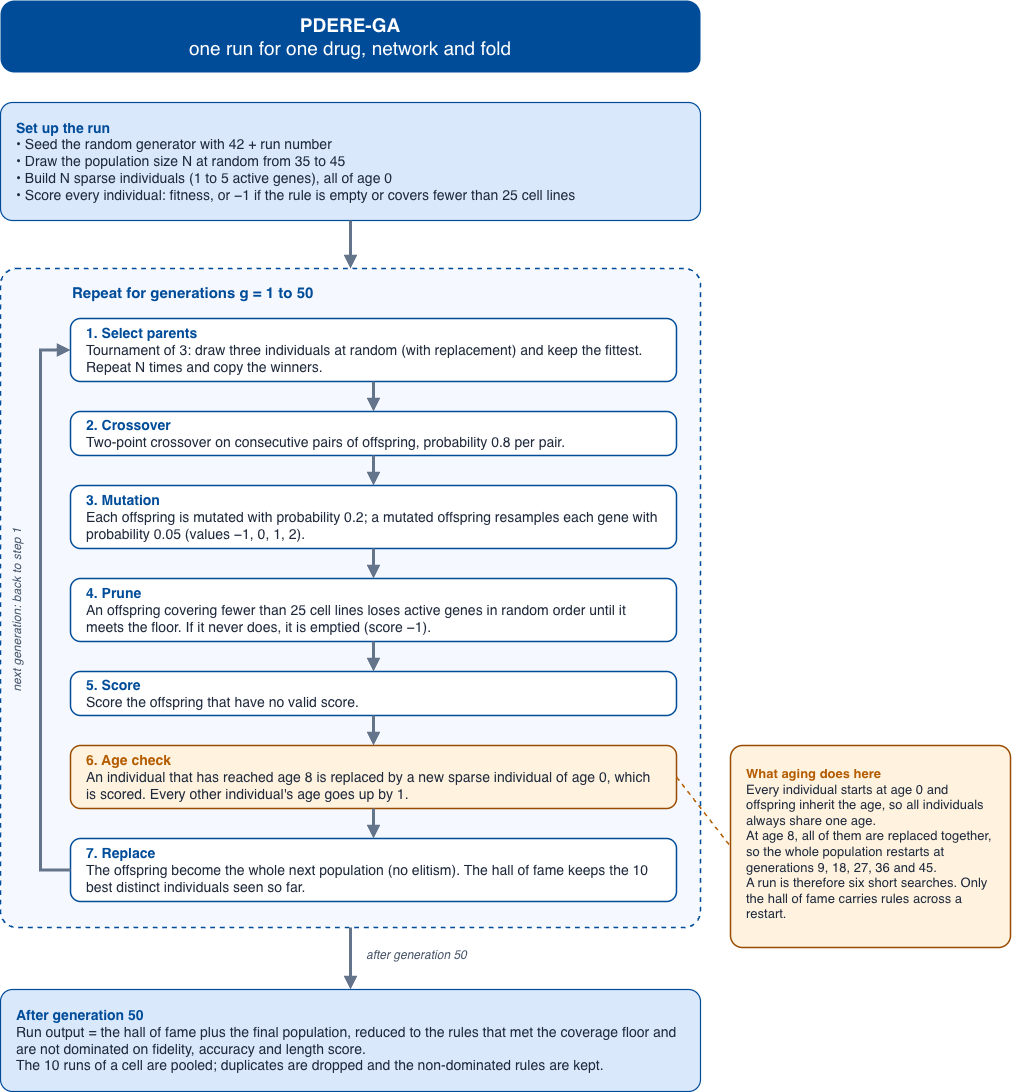

The diagram above was exported from draw.io. Its source (the exported page's mxGraphModel, read from the mxfile embedded in the PNG):
<mxGraphModel dx="2410" dy="1660" grid="1" gridSize="10" guides="1" tooltips="1" connect="1" arrows="1" fold="1" page="1" pageScale="1" pageWidth="2200" pageHeight="1161" math="0" shadow="0">
  <root>
    <mxCell id="0" />
    <mxCell id="1" parent="0" />
    <mxCell id="2" parent="1" style="html=1;whiteSpace=wrap;fontFamily=Helvetica;rounded=1;absoluteArcSize=1;arcSize=28;fillColor=#004C99;strokeColor=none;strokeWidth=1.2;fontSize=19;fontColor=#FFFFFF;align=center;verticalAlign=middle;spacingLeft=8;spacingRight=8;spacingTop=0;fontStyle=0;" value="&lt;b&gt;PDERE-GA&lt;/b&gt;&lt;br&gt;one run for one drug, network and fold" vertex="1">
      <mxGeometry height="72" width="700" x="40" y="30" as="geometry" />
    </mxCell>
    <mxCell id="3" parent="1" style="html=1;whiteSpace=wrap;fontFamily=Helvetica;rounded=1;absoluteArcSize=1;arcSize=24;fillColor=#DAE8FC;strokeColor=#004C99;strokeWidth=1.2;fontSize=14;fontColor=#1E293B;align=left;verticalAlign=middle;spacingLeft=14;spacingRight=14;spacingTop=0;fontStyle=0;" value="&lt;b&gt;&lt;font color=&quot;#004C99&quot;&gt;Set up the run&lt;/font&gt;&lt;/b&gt;&lt;br&gt;• Seed the random generator with 42 + run number&lt;br&gt;• Draw the population size N at random from 35 to 45&lt;br&gt;• Build N sparse individuals (1 to 5 active genes), all of age 0&lt;br&gt;• Score every individual: fitness, or −1 if the rule is empty or covers fewer than 25 cell lines" vertex="1">
      <mxGeometry height="118" width="700" x="40" y="132" as="geometry" />
    </mxCell>
    <mxCell id="4" parent="1" style="html=1;whiteSpace=wrap;fontFamily=Helvetica;rounded=1;absoluteArcSize=1;arcSize=32;fillColor=#F5F9FF;strokeColor=#004C99;strokeWidth=1.6;fontSize=13;fontColor=#1E293B;align=center;verticalAlign=middle;spacingLeft=8;spacingRight=8;spacingTop=0;fontStyle=0;dashed=1;" value="" vertex="1">
      <mxGeometry height="659" width="700" x="40" y="298" as="geometry" />
    </mxCell>
    <mxCell id="5" parent="1" style="html=1;whiteSpace=wrap;fontFamily=Helvetica;fillColor=none;strokeColor=none;strokeWidth=1.2;fontSize=15;fontColor=#004C99;align=left;verticalAlign=middle;spacingLeft=0;spacingRight=0;spacingTop=0;fontStyle=1;" value="Repeat for generations g = 1 to 50" vertex="1">
      <mxGeometry height="28" width="500" x="110" y="308" as="geometry" />
    </mxCell>
    <mxCell id="6" edge="1" parent="1" source="3" style="endArrow=block;endFill=1;strokeColor=#64748B;strokeWidth=3;exitX=0.5;exitY=1;exitDx=0;exitDy=0;entryX=0.5;entryY=0;entryDx=0;entryDy=0;" target="4">
      <mxGeometry relative="1" as="geometry">
        <mxPoint x="390" y="250" as="sourcePoint" />
        <mxPoint x="390" y="298" as="targetPoint" />
      </mxGeometry>
    </mxCell>
    <mxCell id="7" parent="1" style="html=1;whiteSpace=wrap;fontFamily=Helvetica;rounded=1;absoluteArcSize=1;arcSize=20;fillColor=#FFFFFF;strokeColor=#004C99;strokeWidth=1.5;fontSize=14;fontColor=#1E293B;align=left;verticalAlign=middle;spacingLeft=14;spacingRight=14;spacingTop=0;fontStyle=0;" value="&lt;b&gt;&lt;font color=&quot;#004C99&quot;&gt;1. Select parents&lt;/font&gt;&lt;/b&gt;&lt;br&gt;Tournament of 3: draw three individuals at random (with replacement) and keep the fittest. Repeat N times and copy the winners." vertex="1">
      <mxGeometry height="63" width="606" x="110" y="348" as="geometry" />
    </mxCell>
    <mxCell id="8" parent="1" style="html=1;whiteSpace=wrap;fontFamily=Helvetica;rounded=1;absoluteArcSize=1;arcSize=20;fillColor=#FFFFFF;strokeColor=#004C99;strokeWidth=1.5;fontSize=14;fontColor=#1E293B;align=left;verticalAlign=middle;spacingLeft=14;spacingRight=14;spacingTop=0;fontStyle=0;" value="&lt;b&gt;&lt;font color=&quot;#004C99&quot;&gt;2. Crossover&lt;/font&gt;&lt;/b&gt;&lt;br&gt;Two-point crossover on consecutive pairs of offspring, probability 0.8 per pair." vertex="1">
      <mxGeometry height="44" width="606" x="110" y="441" as="geometry" />
    </mxCell>
    <mxCell id="9" parent="1" style="html=1;whiteSpace=wrap;fontFamily=Helvetica;rounded=1;absoluteArcSize=1;arcSize=20;fillColor=#FFFFFF;strokeColor=#004C99;strokeWidth=1.5;fontSize=14;fontColor=#1E293B;align=left;verticalAlign=middle;spacingLeft=14;spacingRight=14;spacingTop=0;fontStyle=0;" value="&lt;b&gt;&lt;font color=&quot;#004C99&quot;&gt;3. Mutation&lt;/font&gt;&lt;/b&gt;&lt;br&gt;Each offspring is mutated with probability 0.2; a mutated offspring resamples each gene with probability 0.05 (values −1, 0, 1, 2)." vertex="1">
      <mxGeometry height="63" width="606" x="110" y="515" as="geometry" />
    </mxCell>
    <mxCell id="10" parent="1" style="html=1;whiteSpace=wrap;fontFamily=Helvetica;rounded=1;absoluteArcSize=1;arcSize=20;fillColor=#FFFFFF;strokeColor=#004C99;strokeWidth=1.5;fontSize=14;fontColor=#1E293B;align=left;verticalAlign=middle;spacingLeft=14;spacingRight=14;spacingTop=0;fontStyle=0;" value="&lt;b&gt;&lt;font color=&quot;#004C99&quot;&gt;4. Prune&lt;/font&gt;&lt;/b&gt;&lt;br&gt;An offspring covering fewer than 25 cell lines loses active genes in random order until it meets the floor. If it never does, it is emptied (score −1)." vertex="1">
      <mxGeometry height="63" width="606" x="110" y="608" as="geometry" />
    </mxCell>
    <mxCell id="11" parent="1" style="html=1;whiteSpace=wrap;fontFamily=Helvetica;rounded=1;absoluteArcSize=1;arcSize=20;fillColor=#FFFFFF;strokeColor=#004C99;strokeWidth=1.5;fontSize=14;fontColor=#1E293B;align=left;verticalAlign=middle;spacingLeft=14;spacingRight=14;spacingTop=0;fontStyle=0;" value="&lt;b&gt;&lt;font color=&quot;#004C99&quot;&gt;5. Score&lt;/font&gt;&lt;/b&gt;&lt;br&gt;Score the offspring that have no valid score." vertex="1">
      <mxGeometry height="44" width="606" x="110" y="701" as="geometry" />
    </mxCell>
    <mxCell id="12" parent="1" style="html=1;whiteSpace=wrap;fontFamily=Helvetica;rounded=1;absoluteArcSize=1;arcSize=20;fillColor=#FFF3E0;strokeColor=#994C00;strokeWidth=1.5;fontSize=14;fontColor=#1E293B;align=left;verticalAlign=middle;spacingLeft=14;spacingRight=14;spacingTop=0;fontStyle=0;" value="&lt;b&gt;&lt;font color=&quot;#B35C00&quot;&gt;6. Age check&lt;/font&gt;&lt;/b&gt;&lt;br&gt;An individual that has reached age 8 is replaced by a new sparse individual of age 0, which is scored. Every other individual's age goes up by 1." vertex="1">
      <mxGeometry height="63" width="606" x="110" y="775" as="geometry" />
    </mxCell>
    <mxCell id="13" parent="1" style="html=1;whiteSpace=wrap;fontFamily=Helvetica;rounded=1;absoluteArcSize=1;arcSize=20;fillColor=#FFFFFF;strokeColor=#004C99;strokeWidth=1.5;fontSize=14;fontColor=#1E293B;align=left;verticalAlign=middle;spacingLeft=14;spacingRight=14;spacingTop=0;fontStyle=0;" value="&lt;b&gt;&lt;font color=&quot;#004C99&quot;&gt;7. Replace&lt;/font&gt;&lt;/b&gt;&lt;br&gt;The offspring become the whole next population (no elitism). The hall of fame keeps the 10 best distinct individuals seen so far." vertex="1">
      <mxGeometry height="63" width="606" x="110" y="868" as="geometry" />
    </mxCell>
    <mxCell id="14" edge="1" parent="1" source="7" style="endArrow=block;endFill=1;strokeColor=#64748B;strokeWidth=3;exitX=0.5;exitY=1;exitDx=0;exitDy=0;entryX=0.5;entryY=0;entryDx=0;entryDy=0;" target="8">
      <mxGeometry relative="1" as="geometry">
        <mxPoint x="413" y="411" as="sourcePoint" />
        <mxPoint x="413" y="441" as="targetPoint" />
      </mxGeometry>
    </mxCell>
    <mxCell id="15" edge="1" parent="1" source="8" style="endArrow=block;endFill=1;strokeColor=#64748B;strokeWidth=3;exitX=0.5;exitY=1;exitDx=0;exitDy=0;entryX=0.5;entryY=0;entryDx=0;entryDy=0;" target="9">
      <mxGeometry relative="1" as="geometry">
        <mxPoint x="413" y="485" as="sourcePoint" />
        <mxPoint x="413" y="515" as="targetPoint" />
      </mxGeometry>
    </mxCell>
    <mxCell id="16" edge="1" parent="1" source="9" style="endArrow=block;endFill=1;strokeColor=#64748B;strokeWidth=3;exitX=0.5;exitY=1;exitDx=0;exitDy=0;entryX=0.5;entryY=0;entryDx=0;entryDy=0;" target="10">
      <mxGeometry relative="1" as="geometry">
        <mxPoint x="413" y="578" as="sourcePoint" />
        <mxPoint x="413" y="608" as="targetPoint" />
      </mxGeometry>
    </mxCell>
    <mxCell id="17" edge="1" parent="1" source="10" style="endArrow=block;endFill=1;strokeColor=#64748B;strokeWidth=3;exitX=0.5;exitY=1;exitDx=0;exitDy=0;entryX=0.5;entryY=0;entryDx=0;entryDy=0;" target="11">
      <mxGeometry relative="1" as="geometry">
        <mxPoint x="413" y="671" as="sourcePoint" />
        <mxPoint x="413" y="701" as="targetPoint" />
      </mxGeometry>
    </mxCell>
    <mxCell id="18" edge="1" parent="1" source="11" style="endArrow=block;endFill=1;strokeColor=#64748B;strokeWidth=3;exitX=0.5;exitY=1;exitDx=0;exitDy=0;entryX=0.5;entryY=0;entryDx=0;entryDy=0;" target="12">
      <mxGeometry relative="1" as="geometry">
        <mxPoint x="413" y="745" as="sourcePoint" />
        <mxPoint x="413" y="775" as="targetPoint" />
      </mxGeometry>
    </mxCell>
    <mxCell id="19" edge="1" parent="1" source="12" style="endArrow=block;endFill=1;strokeColor=#64748B;strokeWidth=3;exitX=0.5;exitY=1;exitDx=0;exitDy=0;entryX=0.5;entryY=0;entryDx=0;entryDy=0;" target="13">
      <mxGeometry relative="1" as="geometry">
        <mxPoint x="413" y="838" as="sourcePoint" />
        <mxPoint x="413" y="868" as="targetPoint" />
      </mxGeometry>
    </mxCell>
    <mxCell id="20" edge="1" parent="1" source="13" style="edgeStyle=none;rounded=0;endArrow=block;endFill=1;strokeColor=#64748B;strokeWidth=3;exitX=0;exitY=0.5;exitDx=0;exitDy=0;entryX=0;entryY=0.5;entryDx=0;entryDy=0;" target="7">
      <mxGeometry relative="1" as="geometry">
        <Array as="points">
          <mxPoint x="80" y="899.5" />
          <mxPoint x="80" y="379.5" />
        </Array>
        <mxPoint x="110" y="899.5" as="sourcePoint" />
        <mxPoint x="110" y="379.5" as="targetPoint" />
      </mxGeometry>
    </mxCell>
    <mxCell id="21" parent="1" style="html=1;whiteSpace=wrap;fontFamily=Helvetica;fillColor=none;strokeColor=none;strokeWidth=1.2;fontSize=12;fontColor=#475569;align=center;verticalAlign=middle;spacingLeft=0;spacingRight=0;spacingTop=0;fontStyle=2;rotation=-90;" value="next generation: back to step 1" vertex="1">
      <mxGeometry height="20" width="300" x="-94" y="629.5" as="geometry" />
    </mxCell>
    <mxCell id="22" parent="1" style="html=1;whiteSpace=wrap;fontFamily=Helvetica;rounded=1;absoluteArcSize=1;arcSize=24;fillColor=#DAE8FC;strokeColor=#004C99;strokeWidth=1.2;fontSize=14;fontColor=#1E293B;align=left;verticalAlign=middle;spacingLeft=14;spacingRight=14;spacingTop=0;fontStyle=0;" value="&lt;b&gt;&lt;font color=&quot;#004C99&quot;&gt;After generation 50&lt;/font&gt;&lt;/b&gt;&lt;br&gt;Run output = the hall of fame plus the final population, reduced to the rules that met the coverage floor and are not dominated on fidelity, accuracy and length score.&lt;br&gt;The 10 runs of a cell are pooled; duplicates are dropped and the non-dominated rules are kept." vertex="1">
      <mxGeometry height="102" width="700" x="40" y="1019" as="geometry" />
    </mxCell>
    <mxCell id="23" edge="1" parent="1" source="4" style="endArrow=block;endFill=1;strokeColor=#64748B;strokeWidth=3;exitX=0.5;exitY=1;exitDx=0;exitDy=0;entryX=0.5;entryY=0;entryDx=0;entryDy=0;" target="22">
      <mxGeometry relative="1" as="geometry">
        <mxPoint x="390" y="957" as="sourcePoint" />
        <mxPoint x="390" y="1019" as="targetPoint" />
      </mxGeometry>
    </mxCell>
    <mxCell id="24" parent="1" style="html=1;whiteSpace=wrap;fontFamily=Helvetica;fillColor=none;strokeColor=none;strokeWidth=1.2;fontSize=12;fontColor=#475569;align=left;verticalAlign=middle;spacingLeft=0;spacingRight=0;spacingTop=0;fontStyle=2;" value="after generation 50" vertex="1">
      <mxGeometry height="24" width="260" x="404" y="973" as="geometry" />
    </mxCell>
    <mxCell id="25" parent="1" style="html=1;whiteSpace=wrap;fontFamily=Helvetica;rounded=1;absoluteArcSize=1;arcSize=24;fillColor=#FFF3E0;strokeColor=#994C00;strokeWidth=1.5;fontSize=13;fontColor=#1E293B;align=left;verticalAlign=top;spacingLeft=14;spacingRight=14;spacingTop=14;fontStyle=0;" value="&lt;b&gt;&lt;font color=&quot;#B35C00&quot;&gt;What aging does here&lt;/font&gt;&lt;/b&gt;&lt;br&gt;Every individual starts at age 0 and offspring inherit the age, so all individuals always share one age.&lt;br&gt;At age 8, all of them are replaced together, so the whole population restarts at generations 9, 18, 27, 36 and 45.&lt;br&gt;A run is therefore six short searches. Only the hall of fame carries rules across a restart." vertex="1">
      <mxGeometry height="202" width="280" x="770" y="775" as="geometry" />
    </mxCell>
    <mxCell id="26" edge="1" parent="1" source="12" style="endArrow=none;endFill=1;strokeColor=#B35C00;strokeWidth=1.5;dashed=1;exitX=1;exitY=0.5;exitDx=0;exitDy=0;entryX=0;entryY=0.5;entryDx=0;entryDy=0;" target="25">
      <mxGeometry relative="1" as="geometry">
        <mxPoint x="716" y="806.5" as="sourcePoint" />
        <mxPoint x="770" y="876" as="targetPoint" />
      </mxGeometry>
    </mxCell>
  </root>
</mxGraphModel>